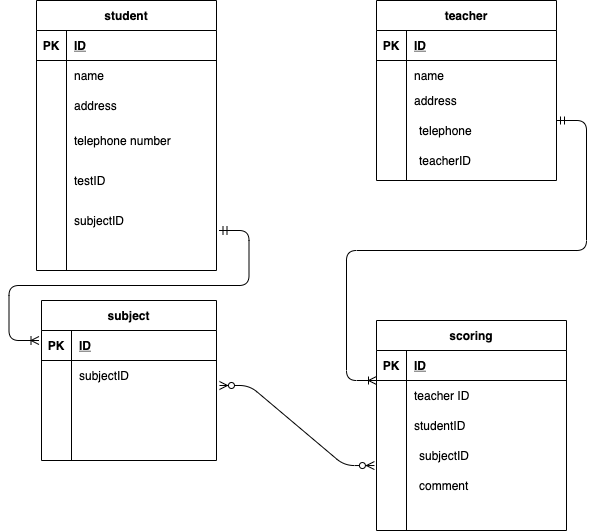

The diagram above was exported from draw.io. Its source (the exported page's mxGraphModel, read from the mxfile embedded in the PNG):
<mxGraphModel dx="883" dy="576" grid="1" gridSize="10" guides="1" tooltips="1" connect="1" arrows="1" fold="1" page="1" pageScale="1" pageWidth="827" pageHeight="1169" math="0" shadow="0">
  <root>
    <mxCell id="0" />
    <mxCell id="1" parent="0" />
    <mxCell id="75" value="student" style="shape=table;startSize=30;container=1;collapsible=1;childLayout=tableLayout;fixedRows=1;rowLines=0;fontStyle=1;align=center;resizeLast=1;" parent="1" vertex="1">
      <mxGeometry x="60" width="180" height="270" as="geometry" />
    </mxCell>
    <mxCell id="76" value="" style="shape=partialRectangle;collapsible=0;dropTarget=0;pointerEvents=0;fillColor=none;top=0;left=0;bottom=1;right=0;points=[[0,0.5],[1,0.5]];portConstraint=eastwest;" parent="75" vertex="1">
      <mxGeometry y="30" width="180" height="30" as="geometry" />
    </mxCell>
    <mxCell id="77" value="PK" style="shape=partialRectangle;connectable=0;fillColor=none;top=0;left=0;bottom=0;right=0;fontStyle=1;overflow=hidden;" parent="76" vertex="1">
      <mxGeometry width="30" height="30" as="geometry" />
    </mxCell>
    <mxCell id="78" value="ID" style="shape=partialRectangle;connectable=0;fillColor=none;top=0;left=0;bottom=0;right=0;align=left;spacingLeft=6;fontStyle=5;overflow=hidden;" parent="76" vertex="1">
      <mxGeometry x="30" width="150" height="30" as="geometry" />
    </mxCell>
    <mxCell id="79" value="" style="shape=partialRectangle;collapsible=0;dropTarget=0;pointerEvents=0;fillColor=none;top=0;left=0;bottom=0;right=0;points=[[0,0.5],[1,0.5]];portConstraint=eastwest;" parent="75" vertex="1">
      <mxGeometry y="60" width="180" height="30" as="geometry" />
    </mxCell>
    <mxCell id="80" value="" style="shape=partialRectangle;connectable=0;fillColor=none;top=0;left=0;bottom=0;right=0;editable=1;overflow=hidden;" parent="79" vertex="1">
      <mxGeometry width="30" height="30" as="geometry" />
    </mxCell>
    <mxCell id="81" value="name" style="shape=partialRectangle;connectable=0;fillColor=none;top=0;left=0;bottom=0;right=0;align=left;spacingLeft=6;overflow=hidden;" parent="79" vertex="1">
      <mxGeometry x="30" width="150" height="30" as="geometry" />
    </mxCell>
    <mxCell id="82" value="" style="shape=partialRectangle;collapsible=0;dropTarget=0;pointerEvents=0;fillColor=none;top=0;left=0;bottom=0;right=0;points=[[0,0.5],[1,0.5]];portConstraint=eastwest;" parent="75" vertex="1">
      <mxGeometry y="90" width="180" height="30" as="geometry" />
    </mxCell>
    <mxCell id="83" value="" style="shape=partialRectangle;connectable=0;fillColor=none;top=0;left=0;bottom=0;right=0;editable=1;overflow=hidden;" parent="82" vertex="1">
      <mxGeometry width="30" height="30" as="geometry" />
    </mxCell>
    <mxCell id="84" value="address" style="shape=partialRectangle;connectable=0;fillColor=none;top=0;left=0;bottom=0;right=0;align=left;spacingLeft=6;overflow=hidden;" parent="82" vertex="1">
      <mxGeometry x="30" width="150" height="30" as="geometry" />
    </mxCell>
    <mxCell id="85" value="" style="shape=partialRectangle;collapsible=0;dropTarget=0;pointerEvents=0;fillColor=none;top=0;left=0;bottom=0;right=0;points=[[0,0.5],[1,0.5]];portConstraint=eastwest;" parent="75" vertex="1">
      <mxGeometry y="120" width="180" height="40" as="geometry" />
    </mxCell>
    <mxCell id="86" value="" style="shape=partialRectangle;connectable=0;fillColor=none;top=0;left=0;bottom=0;right=0;editable=1;overflow=hidden;" parent="85" vertex="1">
      <mxGeometry width="30" height="40" as="geometry" />
    </mxCell>
    <mxCell id="87" value="telephone number" style="shape=partialRectangle;connectable=0;fillColor=none;top=0;left=0;bottom=0;right=0;align=left;spacingLeft=6;overflow=hidden;" parent="85" vertex="1">
      <mxGeometry x="30" width="150" height="40" as="geometry" />
    </mxCell>
    <mxCell id="158" value="" style="shape=partialRectangle;collapsible=0;dropTarget=0;pointerEvents=0;fillColor=none;top=0;left=0;bottom=0;right=0;points=[[0,0.5],[1,0.5]];portConstraint=eastwest;" parent="75" vertex="1">
      <mxGeometry y="160" width="180" height="40" as="geometry" />
    </mxCell>
    <mxCell id="159" value="" style="shape=partialRectangle;connectable=0;fillColor=none;top=0;left=0;bottom=0;right=0;editable=1;overflow=hidden;" parent="158" vertex="1">
      <mxGeometry width="30" height="40" as="geometry" />
    </mxCell>
    <mxCell id="160" value="" style="shape=partialRectangle;connectable=0;fillColor=none;top=0;left=0;bottom=0;right=0;align=left;spacingLeft=6;overflow=hidden;" parent="158" vertex="1">
      <mxGeometry x="30" width="150" height="40" as="geometry" />
    </mxCell>
    <mxCell id="88" value="scoring" style="shape=table;startSize=30;container=1;collapsible=1;childLayout=tableLayout;fixedRows=1;rowLines=0;fontStyle=1;align=center;resizeLast=1;" parent="1" vertex="1">
      <mxGeometry x="400" y="320" width="190" height="210" as="geometry" />
    </mxCell>
    <mxCell id="89" value="" style="shape=partialRectangle;collapsible=0;dropTarget=0;pointerEvents=0;fillColor=none;top=0;left=0;bottom=1;right=0;points=[[0,0.5],[1,0.5]];portConstraint=eastwest;" parent="88" vertex="1">
      <mxGeometry y="30" width="190" height="30" as="geometry" />
    </mxCell>
    <mxCell id="90" value="PK" style="shape=partialRectangle;connectable=0;fillColor=none;top=0;left=0;bottom=0;right=0;fontStyle=1;overflow=hidden;" parent="89" vertex="1">
      <mxGeometry width="30" height="30" as="geometry" />
    </mxCell>
    <mxCell id="91" value="ID" style="shape=partialRectangle;connectable=0;fillColor=none;top=0;left=0;bottom=0;right=0;align=left;spacingLeft=6;fontStyle=5;overflow=hidden;" parent="89" vertex="1">
      <mxGeometry x="30" width="160" height="30" as="geometry" />
    </mxCell>
    <mxCell id="92" value="" style="shape=partialRectangle;collapsible=0;dropTarget=0;pointerEvents=0;fillColor=none;top=0;left=0;bottom=0;right=0;points=[[0,0.5],[1,0.5]];portConstraint=eastwest;" parent="88" vertex="1">
      <mxGeometry y="60" width="190" height="30" as="geometry" />
    </mxCell>
    <mxCell id="93" value="" style="shape=partialRectangle;connectable=0;fillColor=none;top=0;left=0;bottom=0;right=0;editable=1;overflow=hidden;" parent="92" vertex="1">
      <mxGeometry width="30" height="30" as="geometry" />
    </mxCell>
    <mxCell id="94" value="teacher ID" style="shape=partialRectangle;connectable=0;fillColor=none;top=0;left=0;bottom=0;right=0;align=left;spacingLeft=6;overflow=hidden;" parent="92" vertex="1">
      <mxGeometry x="30" width="160" height="30" as="geometry" />
    </mxCell>
    <mxCell id="95" value="" style="shape=partialRectangle;collapsible=0;dropTarget=0;pointerEvents=0;fillColor=none;top=0;left=0;bottom=0;right=0;points=[[0,0.5],[1,0.5]];portConstraint=eastwest;" parent="88" vertex="1">
      <mxGeometry y="90" width="190" height="30" as="geometry" />
    </mxCell>
    <mxCell id="96" value="" style="shape=partialRectangle;connectable=0;fillColor=none;top=0;left=0;bottom=0;right=0;editable=1;overflow=hidden;" parent="95" vertex="1">
      <mxGeometry width="30" height="30" as="geometry" />
    </mxCell>
    <mxCell id="97" value="studentID" style="shape=partialRectangle;connectable=0;fillColor=none;top=0;left=0;bottom=0;right=0;align=left;spacingLeft=6;overflow=hidden;" parent="95" vertex="1">
      <mxGeometry x="30" width="160" height="30" as="geometry" />
    </mxCell>
    <mxCell id="98" value="" style="shape=partialRectangle;collapsible=0;dropTarget=0;pointerEvents=0;fillColor=none;top=0;left=0;bottom=0;right=0;points=[[0,0.5],[1,0.5]];portConstraint=eastwest;" parent="88" vertex="1">
      <mxGeometry y="120" width="190" height="80" as="geometry" />
    </mxCell>
    <mxCell id="99" value="" style="shape=partialRectangle;connectable=0;fillColor=none;top=0;left=0;bottom=0;right=0;editable=1;overflow=hidden;" parent="98" vertex="1">
      <mxGeometry width="30" height="80" as="geometry" />
    </mxCell>
    <mxCell id="100" value="" style="shape=partialRectangle;connectable=0;fillColor=none;top=0;left=0;bottom=0;right=0;align=left;spacingLeft=6;overflow=hidden;" parent="98" vertex="1">
      <mxGeometry x="30" width="160" height="80" as="geometry" />
    </mxCell>
    <mxCell id="101" value="teacher" style="shape=table;startSize=30;container=1;collapsible=1;childLayout=tableLayout;fixedRows=1;rowLines=0;fontStyle=1;align=center;resizeLast=1;" parent="1" vertex="1">
      <mxGeometry x="400" width="180" height="180" as="geometry" />
    </mxCell>
    <mxCell id="102" value="" style="shape=partialRectangle;collapsible=0;dropTarget=0;pointerEvents=0;fillColor=none;top=0;left=0;bottom=1;right=0;points=[[0,0.5],[1,0.5]];portConstraint=eastwest;" parent="101" vertex="1">
      <mxGeometry y="30" width="180" height="30" as="geometry" />
    </mxCell>
    <mxCell id="103" value="PK" style="shape=partialRectangle;connectable=0;fillColor=none;top=0;left=0;bottom=0;right=0;fontStyle=1;overflow=hidden;" parent="102" vertex="1">
      <mxGeometry width="30" height="30" as="geometry" />
    </mxCell>
    <mxCell id="104" value="ID" style="shape=partialRectangle;connectable=0;fillColor=none;top=0;left=0;bottom=0;right=0;align=left;spacingLeft=6;fontStyle=5;overflow=hidden;" parent="102" vertex="1">
      <mxGeometry x="30" width="150" height="30" as="geometry" />
    </mxCell>
    <mxCell id="105" value="" style="shape=partialRectangle;collapsible=0;dropTarget=0;pointerEvents=0;fillColor=none;top=0;left=0;bottom=0;right=0;points=[[0,0.5],[1,0.5]];portConstraint=eastwest;" parent="101" vertex="1">
      <mxGeometry y="60" width="180" height="30" as="geometry" />
    </mxCell>
    <mxCell id="106" value="" style="shape=partialRectangle;connectable=0;fillColor=none;top=0;left=0;bottom=0;right=0;editable=1;overflow=hidden;" parent="105" vertex="1">
      <mxGeometry width="30" height="30" as="geometry" />
    </mxCell>
    <mxCell id="107" value="name" style="shape=partialRectangle;connectable=0;fillColor=none;top=0;left=0;bottom=0;right=0;align=left;spacingLeft=6;overflow=hidden;" parent="105" vertex="1">
      <mxGeometry x="30" width="150" height="30" as="geometry" />
    </mxCell>
    <mxCell id="108" value="" style="shape=partialRectangle;collapsible=0;dropTarget=0;pointerEvents=0;fillColor=none;top=0;left=0;bottom=0;right=0;points=[[0,0.5],[1,0.5]];portConstraint=eastwest;" parent="101" vertex="1">
      <mxGeometry y="90" width="180" height="20" as="geometry" />
    </mxCell>
    <mxCell id="109" value="" style="shape=partialRectangle;connectable=0;fillColor=none;top=0;left=0;bottom=0;right=0;editable=1;overflow=hidden;" parent="108" vertex="1">
      <mxGeometry width="30" height="20" as="geometry" />
    </mxCell>
    <mxCell id="110" value="address" style="shape=partialRectangle;connectable=0;fillColor=none;top=0;left=0;bottom=0;right=0;align=left;spacingLeft=6;overflow=hidden;" parent="108" vertex="1">
      <mxGeometry x="30" width="150" height="20" as="geometry" />
    </mxCell>
    <mxCell id="111" value="" style="shape=partialRectangle;collapsible=0;dropTarget=0;pointerEvents=0;fillColor=none;top=0;left=0;bottom=0;right=0;points=[[0,0.5],[1,0.5]];portConstraint=eastwest;" parent="101" vertex="1">
      <mxGeometry y="110" width="180" height="60" as="geometry" />
    </mxCell>
    <mxCell id="112" value="" style="shape=partialRectangle;connectable=0;fillColor=none;top=0;left=0;bottom=0;right=0;editable=1;overflow=hidden;" parent="111" vertex="1">
      <mxGeometry width="30" height="60" as="geometry" />
    </mxCell>
    <mxCell id="113" value="" style="shape=partialRectangle;connectable=0;fillColor=none;top=0;left=0;bottom=0;right=0;align=left;spacingLeft=6;overflow=hidden;" parent="111" vertex="1">
      <mxGeometry x="30" width="150" height="60" as="geometry" />
    </mxCell>
    <mxCell id="134" value="subjectID" style="shape=partialRectangle;connectable=0;fillColor=none;top=0;left=0;bottom=0;right=0;align=left;spacingLeft=6;overflow=hidden;" parent="1" vertex="1">
      <mxGeometry x="90" y="200" width="150" height="40" as="geometry" />
    </mxCell>
    <mxCell id="136" value="testID" style="shape=partialRectangle;connectable=0;fillColor=none;top=0;left=0;bottom=0;right=0;align=left;spacingLeft=6;overflow=hidden;" parent="1" vertex="1">
      <mxGeometry x="90" y="160" width="150" height="40" as="geometry" />
    </mxCell>
    <mxCell id="138" value="teacherID" style="shape=partialRectangle;connectable=0;fillColor=none;top=0;left=0;bottom=0;right=0;align=left;spacingLeft=6;overflow=hidden;" parent="1" vertex="1">
      <mxGeometry x="435" y="140" width="150" height="40" as="geometry" />
    </mxCell>
    <mxCell id="141" value="telephone" style="shape=partialRectangle;connectable=0;fillColor=none;top=0;left=0;bottom=0;right=0;align=left;spacingLeft=6;overflow=hidden;" parent="1" vertex="1">
      <mxGeometry x="435" y="110" width="150" height="40" as="geometry" />
    </mxCell>
    <mxCell id="142" value="subject" style="shape=table;startSize=30;container=1;collapsible=1;childLayout=tableLayout;fixedRows=1;rowLines=0;fontStyle=1;align=center;resizeLast=1;" parent="1" vertex="1">
      <mxGeometry x="65" y="300" width="175" height="160" as="geometry" />
    </mxCell>
    <mxCell id="143" value="" style="shape=partialRectangle;collapsible=0;dropTarget=0;pointerEvents=0;fillColor=none;top=0;left=0;bottom=1;right=0;points=[[0,0.5],[1,0.5]];portConstraint=eastwest;" parent="142" vertex="1">
      <mxGeometry y="30" width="175" height="30" as="geometry" />
    </mxCell>
    <mxCell id="144" value="PK" style="shape=partialRectangle;connectable=0;fillColor=none;top=0;left=0;bottom=0;right=0;fontStyle=1;overflow=hidden;" parent="143" vertex="1">
      <mxGeometry width="30" height="30" as="geometry" />
    </mxCell>
    <mxCell id="145" value="ID" style="shape=partialRectangle;connectable=0;fillColor=none;top=0;left=0;bottom=0;right=0;align=left;spacingLeft=6;fontStyle=5;overflow=hidden;" parent="143" vertex="1">
      <mxGeometry x="30" width="145" height="30" as="geometry" />
    </mxCell>
    <mxCell id="146" value="" style="shape=partialRectangle;collapsible=0;dropTarget=0;pointerEvents=0;fillColor=none;top=0;left=0;bottom=0;right=0;points=[[0,0.5],[1,0.5]];portConstraint=eastwest;" parent="142" vertex="1">
      <mxGeometry y="60" width="175" height="30" as="geometry" />
    </mxCell>
    <mxCell id="147" value="" style="shape=partialRectangle;connectable=0;fillColor=none;top=0;left=0;bottom=0;right=0;editable=1;overflow=hidden;" parent="146" vertex="1">
      <mxGeometry width="30" height="30" as="geometry" />
    </mxCell>
    <mxCell id="148" value="subjectID" style="shape=partialRectangle;connectable=0;fillColor=none;top=0;left=0;bottom=0;right=0;align=left;spacingLeft=6;overflow=hidden;" parent="146" vertex="1">
      <mxGeometry x="30" width="145" height="30" as="geometry" />
    </mxCell>
    <mxCell id="149" value="" style="shape=partialRectangle;collapsible=0;dropTarget=0;pointerEvents=0;fillColor=none;top=0;left=0;bottom=0;right=0;points=[[0,0.5],[1,0.5]];portConstraint=eastwest;" parent="142" vertex="1">
      <mxGeometry y="90" width="175" height="30" as="geometry" />
    </mxCell>
    <mxCell id="150" value="" style="shape=partialRectangle;connectable=0;fillColor=none;top=0;left=0;bottom=0;right=0;editable=1;overflow=hidden;" parent="149" vertex="1">
      <mxGeometry width="30" height="30" as="geometry" />
    </mxCell>
    <mxCell id="151" value="" style="shape=partialRectangle;connectable=0;fillColor=none;top=0;left=0;bottom=0;right=0;align=left;spacingLeft=6;overflow=hidden;" parent="149" vertex="1">
      <mxGeometry x="30" width="145" height="30" as="geometry" />
    </mxCell>
    <mxCell id="152" value="" style="shape=partialRectangle;collapsible=0;dropTarget=0;pointerEvents=0;fillColor=none;top=0;left=0;bottom=0;right=0;points=[[0,0.5],[1,0.5]];portConstraint=eastwest;" parent="142" vertex="1">
      <mxGeometry y="120" width="175" height="30" as="geometry" />
    </mxCell>
    <mxCell id="153" value="" style="shape=partialRectangle;connectable=0;fillColor=none;top=0;left=0;bottom=0;right=0;editable=1;overflow=hidden;" parent="152" vertex="1">
      <mxGeometry width="30" height="30" as="geometry" />
    </mxCell>
    <mxCell id="154" value="" style="shape=partialRectangle;connectable=0;fillColor=none;top=0;left=0;bottom=0;right=0;align=left;spacingLeft=6;overflow=hidden;" parent="152" vertex="1">
      <mxGeometry x="30" width="145" height="30" as="geometry" />
    </mxCell>
    <mxCell id="162" value="" style="edgeStyle=entityRelationEdgeStyle;fontSize=12;html=1;endArrow=ERoneToMany;startArrow=ERmandOne;" parent="1" edge="1">
      <mxGeometry width="100" height="100" relative="1" as="geometry">
        <mxPoint x="242.5" y="230" as="sourcePoint" />
        <mxPoint x="62.5" y="340" as="targetPoint" />
      </mxGeometry>
    </mxCell>
    <mxCell id="163" value="" style="edgeStyle=entityRelationEdgeStyle;fontSize=12;html=1;endArrow=ERoneToMany;startArrow=ERmandOne;" edge="1" parent="1">
      <mxGeometry width="100" height="100" relative="1" as="geometry">
        <mxPoint x="580" y="120" as="sourcePoint" />
        <mxPoint x="400" y="380" as="targetPoint" />
      </mxGeometry>
    </mxCell>
    <mxCell id="164" value="subjectID" style="shape=partialRectangle;connectable=0;fillColor=none;top=0;left=0;bottom=0;right=0;align=left;spacingLeft=6;overflow=hidden;" vertex="1" parent="1">
      <mxGeometry x="435" y="440" width="145" height="30" as="geometry" />
    </mxCell>
    <mxCell id="165" value="comment" style="shape=partialRectangle;connectable=0;fillColor=none;top=0;left=0;bottom=0;right=0;align=left;spacingLeft=6;overflow=hidden;" vertex="1" parent="1">
      <mxGeometry x="435" y="470" width="145" height="30" as="geometry" />
    </mxCell>
    <mxCell id="169" value="" style="edgeStyle=entityRelationEdgeStyle;fontSize=12;html=1;endArrow=ERzeroToMany;endFill=1;startArrow=ERzeroToMany;exitX=1.017;exitY=0.833;exitDx=0;exitDy=0;exitPerimeter=0;entryX=-0.011;entryY=0.313;entryDx=0;entryDy=0;entryPerimeter=0;" edge="1" parent="1" source="146" target="98">
      <mxGeometry width="100" height="100" relative="1" as="geometry">
        <mxPoint x="240" y="550" as="sourcePoint" />
        <mxPoint x="340" y="450" as="targetPoint" />
      </mxGeometry>
    </mxCell>
  </root>
</mxGraphModel>